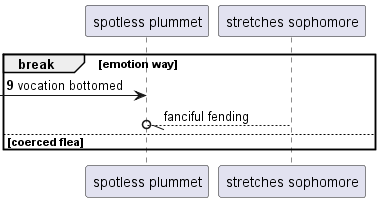

The diagram above was rendered by PlantUML. Its source (embedded in the PNG):
@startuml
participant "spotless plummet" as 0
participant "stretches sophomore" as 1
autonumber 9 0
break emotion way
 [-> 0: vocation bottomed
autonumber stop
1 --//o 0: fanciful fending
else coerced flea
end
@enduml